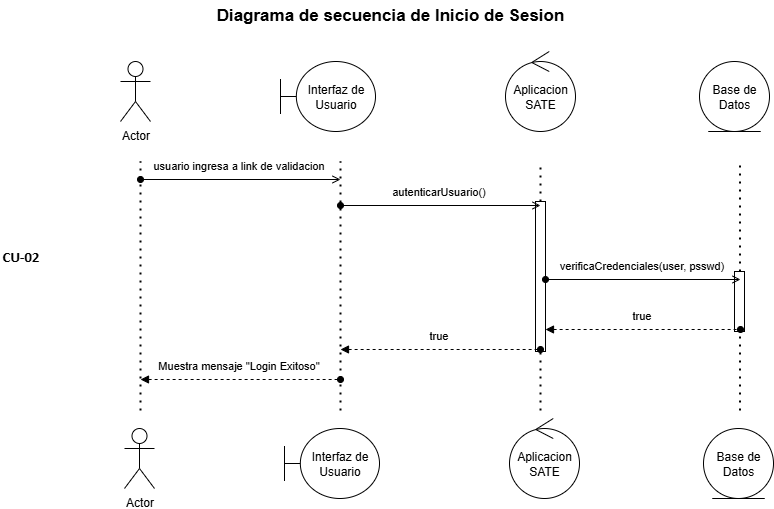

The diagram above was exported from draw.io. Its source (the exported page's mxGraphModel, read from the mxfile embedded in the PNG):
<mxGraphModel dx="1426" dy="841" grid="1" gridSize="10" guides="1" tooltips="1" connect="1" arrows="1" fold="1" page="1" pageScale="1" pageWidth="1654" pageHeight="1169" math="0" shadow="0">
  <root>
    <mxCell id="0" />
    <mxCell id="1" parent="0" />
    <mxCell id="r0bOFUQVg1wRO8optkhI-1" value="" style="endArrow=open;html=1;rounded=0;align=center;verticalAlign=top;endFill=0;labelBackgroundColor=none;endSize=6;startArrow=oval;startFill=1;" parent="1" edge="1">
      <mxGeometry relative="1" as="geometry">
        <mxPoint x="210" y="249" as="sourcePoint" />
        <mxPoint x="410" y="249" as="targetPoint" />
      </mxGeometry>
    </mxCell>
    <mxCell id="r0bOFUQVg1wRO8optkhI-2" value="usuario ingresa a link de validacion" style="edgeLabel;html=1;align=center;verticalAlign=middle;resizable=0;points=[];" parent="r0bOFUQVg1wRO8optkhI-1" vertex="1" connectable="0">
      <mxGeometry x="-0.03" y="-2" relative="1" as="geometry">
        <mxPoint y="-17" as="offset" />
      </mxGeometry>
    </mxCell>
    <mxCell id="r0bOFUQVg1wRO8optkhI-3" value="" style="endArrow=oval;html=1;rounded=0;align=center;verticalAlign=top;endFill=1;labelBackgroundColor=none;endSize=6;startArrow=block;startFill=1;dashed=1;" parent="1" edge="1">
      <mxGeometry relative="1" as="geometry">
        <mxPoint x="210" y="449" as="sourcePoint" />
        <mxPoint x="410" y="449" as="targetPoint" />
      </mxGeometry>
    </mxCell>
    <mxCell id="r0bOFUQVg1wRO8optkhI-4" value="Muestra mensaje &quot;Login Exitoso&quot;" style="edgeLabel;html=1;align=center;verticalAlign=middle;resizable=0;points=[];" parent="r0bOFUQVg1wRO8optkhI-3" vertex="1" connectable="0">
      <mxGeometry x="-0.03" y="-2" relative="1" as="geometry">
        <mxPoint y="-17" as="offset" />
      </mxGeometry>
    </mxCell>
    <mxCell id="r0bOFUQVg1wRO8optkhI-5" value="&lt;span style=&quot;font-size:11pt;font-family:Calibri,sans-serif;color:#000000;background-color:transparent;font-weight:700;font-style:normal;font-variant:normal;text-decoration:none;vertical-align:baseline;white-space:pre;white-space:pre-wrap;&quot; id=&quot;docs-internal-guid-798fa533-7fff-13b6-7e76-6c3bec179e6d&quot;&gt;CU-02&lt;/span&gt;" style="text;whiteSpace=wrap;html=1;" parent="1" vertex="1">
      <mxGeometry x="70" y="311" width="70" height="40" as="geometry" />
    </mxCell>
    <mxCell id="r0bOFUQVg1wRO8optkhI-6" value="Actor" style="shape=umlActor;verticalLabelPosition=bottom;verticalAlign=top;html=1;" parent="1" vertex="1">
      <mxGeometry x="190" y="131" width="30" height="60" as="geometry" />
    </mxCell>
    <mxCell id="r0bOFUQVg1wRO8optkhI-7" value="Interfaz de&lt;div&gt;Usuario&lt;/div&gt;" style="shape=umlBoundary;whiteSpace=wrap;html=1;" parent="1" vertex="1">
      <mxGeometry x="350" y="131" width="95" height="70" as="geometry" />
    </mxCell>
    <mxCell id="r0bOFUQVg1wRO8optkhI-8" value="Aplicacion&lt;div&gt;SATE&lt;/div&gt;" style="ellipse;shape=umlControl;whiteSpace=wrap;html=1;" parent="1" vertex="1">
      <mxGeometry x="575" y="121" width="70" height="80" as="geometry" />
    </mxCell>
    <mxCell id="r0bOFUQVg1wRO8optkhI-9" value="Base de Datos" style="ellipse;shape=umlEntity;whiteSpace=wrap;html=1;" parent="1" vertex="1">
      <mxGeometry x="769" y="131" width="70" height="70" as="geometry" />
    </mxCell>
    <mxCell id="r0bOFUQVg1wRO8optkhI-10" value="" style="endArrow=none;dashed=1;html=1;dashPattern=1 3;strokeWidth=2;rounded=0;" parent="1" edge="1">
      <mxGeometry width="50" height="50" relative="1" as="geometry">
        <mxPoint x="210" y="480" as="sourcePoint" />
        <mxPoint x="210" y="231" as="targetPoint" />
      </mxGeometry>
    </mxCell>
    <mxCell id="r0bOFUQVg1wRO8optkhI-11" value="&lt;font face=&quot;Helvetica&quot; style=&quot;color: rgb(0, 0, 0);&quot;&gt;&lt;b&gt;Diagrama de secuencia de Inicio de Sesion&lt;/b&gt;&lt;/font&gt;" style="text;html=1;align=center;verticalAlign=middle;whiteSpace=wrap;rounded=0;fontSize=17;labelBackgroundColor=none;" parent="1" vertex="1">
      <mxGeometry x="80" y="70" width="760" height="30" as="geometry" />
    </mxCell>
    <mxCell id="r0bOFUQVg1wRO8optkhI-12" value="" style="endArrow=none;dashed=1;html=1;dashPattern=1 3;strokeWidth=2;rounded=0;" parent="1" edge="1">
      <mxGeometry width="50" height="50" relative="1" as="geometry">
        <mxPoint x="410" y="480" as="sourcePoint" />
        <mxPoint x="410" y="231" as="targetPoint" />
      </mxGeometry>
    </mxCell>
    <mxCell id="r0bOFUQVg1wRO8optkhI-13" value="" style="endArrow=none;dashed=1;html=1;dashPattern=1 3;strokeWidth=2;rounded=0;" parent="1" source="r0bOFUQVg1wRO8optkhI-15" edge="1">
      <mxGeometry width="50" height="50" relative="1" as="geometry">
        <mxPoint x="610" y="480" as="sourcePoint" />
        <mxPoint x="610" y="231" as="targetPoint" />
      </mxGeometry>
    </mxCell>
    <mxCell id="r0bOFUQVg1wRO8optkhI-14" value="" style="endArrow=none;dashed=1;html=1;dashPattern=1 3;strokeWidth=2;rounded=0;" parent="1" target="r0bOFUQVg1wRO8optkhI-15" edge="1">
      <mxGeometry width="50" height="50" relative="1" as="geometry">
        <mxPoint x="610" y="480" as="sourcePoint" />
        <mxPoint x="610" y="231" as="targetPoint" />
      </mxGeometry>
    </mxCell>
    <mxCell id="r0bOFUQVg1wRO8optkhI-15" value="" style="html=1;points=[[0,0,0,0,5],[0,1,0,0,-5],[1,0,0,0,5],[1,1,0,0,-5]];perimeter=orthogonalPerimeter;outlineConnect=0;targetShapes=umlLifeline;portConstraint=eastwest;newEdgeStyle={&quot;curved&quot;:0,&quot;rounded&quot;:0};" parent="1" vertex="1">
      <mxGeometry x="605" y="271" width="10" height="150" as="geometry" />
    </mxCell>
    <mxCell id="r0bOFUQVg1wRO8optkhI-16" value="" style="endArrow=open;html=1;rounded=0;align=center;verticalAlign=top;endFill=0;labelBackgroundColor=none;endSize=6;startArrow=oval;startFill=1;" parent="1" edge="1">
      <mxGeometry relative="1" as="geometry">
        <mxPoint x="410" y="275" as="sourcePoint" />
        <mxPoint x="610" y="275" as="targetPoint" />
      </mxGeometry>
    </mxCell>
    <mxCell id="r0bOFUQVg1wRO8optkhI-17" value="autenticarUsuario()" style="edgeLabel;html=1;align=center;verticalAlign=middle;resizable=0;points=[];" parent="r0bOFUQVg1wRO8optkhI-16" vertex="1" connectable="0">
      <mxGeometry x="-0.03" y="-2" relative="1" as="geometry">
        <mxPoint y="-17" as="offset" />
      </mxGeometry>
    </mxCell>
    <mxCell id="r0bOFUQVg1wRO8optkhI-18" value="" style="endArrow=oval;html=1;rounded=0;align=center;verticalAlign=top;endFill=1;labelBackgroundColor=none;endSize=6;startArrow=block;startFill=1;dashed=1;" parent="1" edge="1">
      <mxGeometry relative="1" as="geometry">
        <mxPoint x="410" y="419" as="sourcePoint" />
        <mxPoint x="610" y="419" as="targetPoint" />
      </mxGeometry>
    </mxCell>
    <mxCell id="r0bOFUQVg1wRO8optkhI-19" value="true" style="edgeLabel;html=1;align=center;verticalAlign=middle;resizable=0;points=[];" parent="r0bOFUQVg1wRO8optkhI-18" vertex="1" connectable="0">
      <mxGeometry x="-0.03" y="-2" relative="1" as="geometry">
        <mxPoint y="-17" as="offset" />
      </mxGeometry>
    </mxCell>
    <mxCell id="r0bOFUQVg1wRO8optkhI-20" value="" style="endArrow=none;dashed=1;html=1;dashPattern=1 3;strokeWidth=2;rounded=0;" parent="1" source="r0bOFUQVg1wRO8optkhI-22" edge="1">
      <mxGeometry width="50" height="50" relative="1" as="geometry">
        <mxPoint x="809.5" y="480" as="sourcePoint" />
        <mxPoint x="809.5" y="231" as="targetPoint" />
      </mxGeometry>
    </mxCell>
    <mxCell id="r0bOFUQVg1wRO8optkhI-21" value="" style="endArrow=none;dashed=1;html=1;dashPattern=1 3;strokeWidth=2;rounded=0;" parent="1" target="r0bOFUQVg1wRO8optkhI-22" edge="1">
      <mxGeometry width="50" height="50" relative="1" as="geometry">
        <mxPoint x="809.5" y="480" as="sourcePoint" />
        <mxPoint x="809.5" y="231" as="targetPoint" />
      </mxGeometry>
    </mxCell>
    <mxCell id="r0bOFUQVg1wRO8optkhI-22" value="" style="html=1;points=[[0,0,0,0,5],[0,1,0,0,-5],[1,0,0,0,5],[1,1,0,0,-5]];perimeter=orthogonalPerimeter;outlineConnect=0;targetShapes=umlLifeline;portConstraint=eastwest;newEdgeStyle={&quot;curved&quot;:0,&quot;rounded&quot;:0};" parent="1" vertex="1">
      <mxGeometry x="804" y="341" width="10" height="60" as="geometry" />
    </mxCell>
    <mxCell id="r0bOFUQVg1wRO8optkhI-23" value="" style="endArrow=open;html=1;rounded=0;align=center;verticalAlign=top;endFill=0;labelBackgroundColor=none;endSize=6;startArrow=oval;startFill=1;" parent="1" edge="1">
      <mxGeometry relative="1" as="geometry">
        <mxPoint x="615" y="349" as="sourcePoint" />
        <mxPoint x="810" y="349" as="targetPoint" />
      </mxGeometry>
    </mxCell>
    <mxCell id="r0bOFUQVg1wRO8optkhI-24" value="verificaCredenciales(user, psswd)" style="edgeLabel;html=1;align=center;verticalAlign=middle;resizable=0;points=[];" parent="r0bOFUQVg1wRO8optkhI-23" vertex="1" connectable="0">
      <mxGeometry x="-0.03" y="-2" relative="1" as="geometry">
        <mxPoint y="-17" as="offset" />
      </mxGeometry>
    </mxCell>
    <mxCell id="r0bOFUQVg1wRO8optkhI-25" value="" style="endArrow=oval;html=1;rounded=0;align=center;verticalAlign=top;endFill=1;labelBackgroundColor=none;endSize=6;startArrow=block;startFill=1;strokeColor=default;dashed=1;" parent="1" source="r0bOFUQVg1wRO8optkhI-15" edge="1">
      <mxGeometry relative="1" as="geometry">
        <mxPoint x="620" y="399" as="sourcePoint" />
        <mxPoint x="810" y="399" as="targetPoint" />
      </mxGeometry>
    </mxCell>
    <mxCell id="r0bOFUQVg1wRO8optkhI-26" value="true" style="edgeLabel;html=1;align=center;verticalAlign=middle;resizable=0;points=[];" parent="r0bOFUQVg1wRO8optkhI-25" vertex="1" connectable="0">
      <mxGeometry x="-0.03" y="-2" relative="1" as="geometry">
        <mxPoint y="-17" as="offset" />
      </mxGeometry>
    </mxCell>
    <mxCell id="SNhrxwxWSVgcqbuoDhas-1" value="Actor" style="shape=umlActor;verticalLabelPosition=bottom;verticalAlign=top;html=1;" vertex="1" parent="1">
      <mxGeometry x="194" y="498" width="30" height="60" as="geometry" />
    </mxCell>
    <mxCell id="SNhrxwxWSVgcqbuoDhas-2" value="Interfaz de&lt;div&gt;Usuario&lt;/div&gt;" style="shape=umlBoundary;whiteSpace=wrap;html=1;" vertex="1" parent="1">
      <mxGeometry x="354" y="498" width="95" height="70" as="geometry" />
    </mxCell>
    <mxCell id="SNhrxwxWSVgcqbuoDhas-3" value="Aplicacion&lt;div&gt;SATE&lt;/div&gt;" style="ellipse;shape=umlControl;whiteSpace=wrap;html=1;" vertex="1" parent="1">
      <mxGeometry x="579" y="488" width="70" height="80" as="geometry" />
    </mxCell>
    <mxCell id="SNhrxwxWSVgcqbuoDhas-4" value="Base de Datos" style="ellipse;shape=umlEntity;whiteSpace=wrap;html=1;" vertex="1" parent="1">
      <mxGeometry x="773" y="498" width="70" height="70" as="geometry" />
    </mxCell>
  </root>
</mxGraphModel>